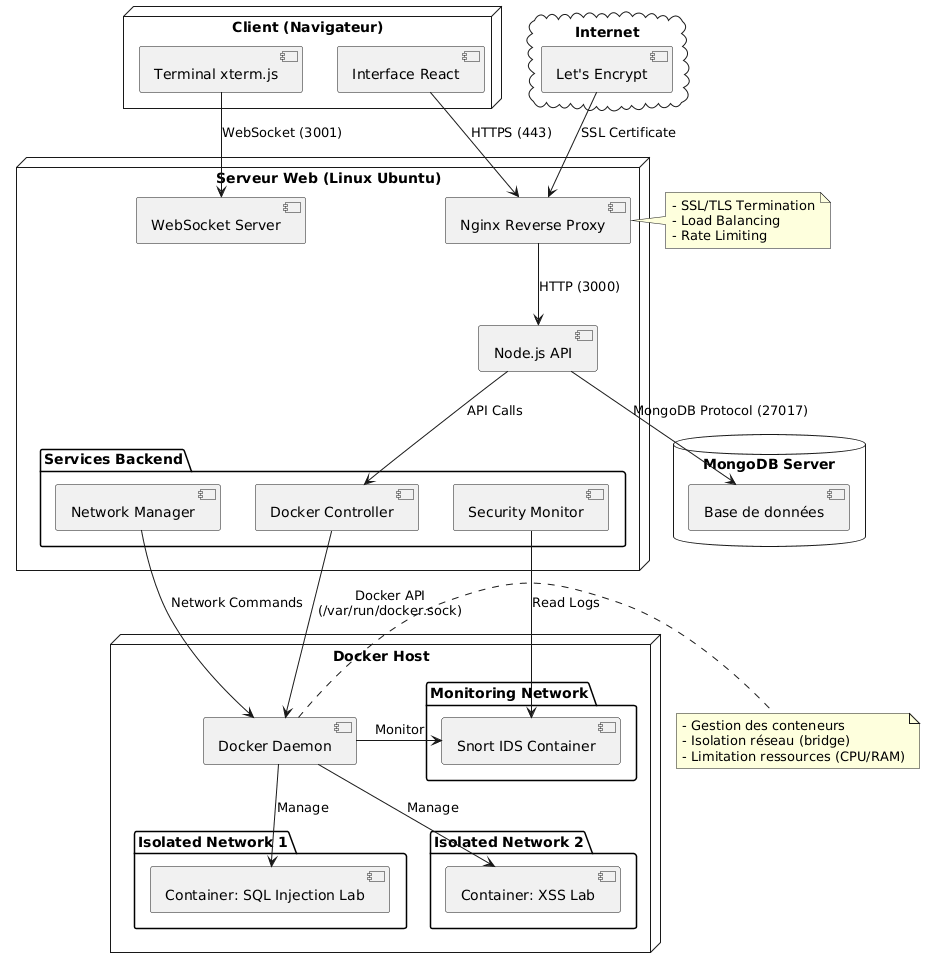

The diagram above was rendered by PlantUML. Its source (embedded in the PNG):
@startuml
!define RECTANGLE class

node "Client (Navigateur)" {
    [Interface React] as Frontend
    [Terminal xterm.js] as Terminal
}

node "Serveur Web (Linux Ubuntu)" {
    [Nginx Reverse Proxy] as Nginx
    [Node.js API] as NodeAPI
    [WebSocket Server] as WSServer
    
    package "Services Backend" {
        [Docker Controller] as DockerSvc
        [Network Manager] as NetMgr
        [Security Monitor] as SecMon
    }
}

database "MongoDB Server" {
    [Base de données] as MongoDB
}

node "Docker Host" {
    [Docker Daemon] as DockerDaemon
    
    package "Isolated Network 1" {
        [Container: SQL Injection Lab] as Lab1
    }
    
    package "Isolated Network 2" {
        [Container: XSS Lab] as Lab2
    }
    
    package "Monitoring Network" {
        [Snort IDS Container] as Snort
    }
}

cloud "Internet" {
    [Let's Encrypt] as SSL
}

Frontend -down-> Nginx : HTTPS (443)
Nginx -down-> NodeAPI : HTTP (3000)
Terminal -down-> WSServer : WebSocket (3001)

NodeAPI -down-> MongoDB : MongoDB Protocol (27017)
NodeAPI -down-> DockerSvc : API Calls
DockerSvc -down-> DockerDaemon : Docker API\n(/var/run/docker.sock)

NetMgr -down-> DockerDaemon : Network Commands
SecMon -down-> Snort : Read Logs

DockerDaemon -down-> Lab1 : Manage
DockerDaemon -down-> Lab2 : Manage
DockerDaemon -right-> Snort : Monitor

SSL -down-> Nginx : SSL Certificate

note right of Nginx
  - SSL/TLS Termination
  - Load Balancing
  - Rate Limiting
end note

note right of DockerDaemon
  - Gestion des conteneurs
  - Isolation réseau (bridge)
  - Limitation ressources (CPU/RAM)
end note
@enduml